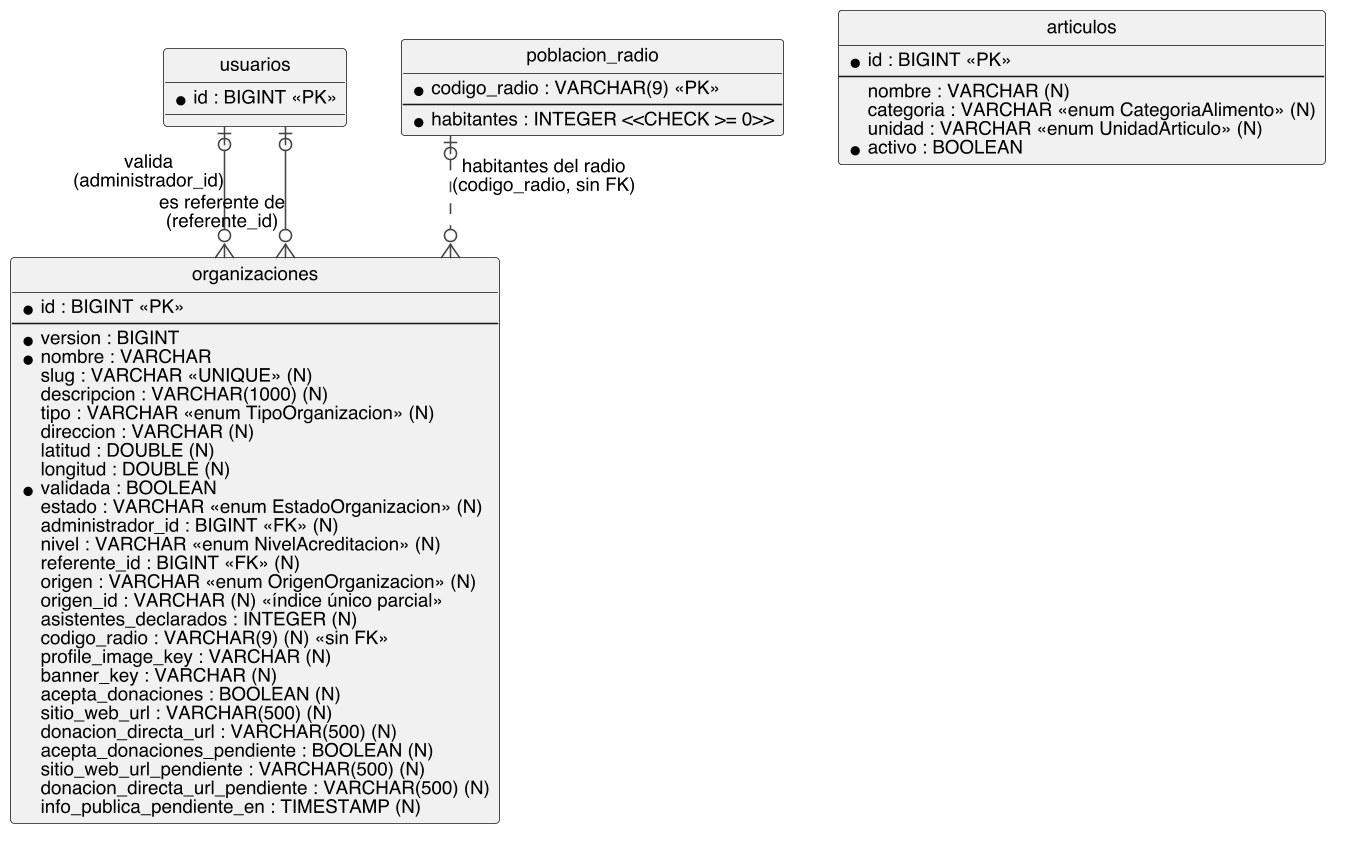

The diagram above was rendered by PlantUML. Its source (embedded in the PNG):
@startuml
hide circle
skinparam linetype ortho
skinparam shadowing false
skinparam dpi 150
skinparam defaultFontName Helvetica
skinparam defaultFontSize 12
skinparam entity {
  BackgroundColor #FFFFFF
  BorderColor #444444
  FontColor #111111
}
skinparam ArrowColor #444444

entity "usuarios" as usuarios {
  * id : BIGINT <<PK>>
}

entity "organizaciones" as organizaciones {
  * id : BIGINT <<PK>>
  --
  * version : BIGINT
  * nombre : VARCHAR
  slug : VARCHAR <<UNIQUE>> (N)
  descripcion : VARCHAR(1000) (N)
  tipo : VARCHAR <<enum TipoOrganizacion>> (N)
  direccion : VARCHAR (N)
  latitud : DOUBLE (N)
  longitud : DOUBLE (N)
  * validada : BOOLEAN
  estado : VARCHAR <<enum EstadoOrganizacion>> (N)
  administrador_id : BIGINT <<FK>> (N)
  nivel : VARCHAR <<enum NivelAcreditacion>> (N)
  referente_id : BIGINT <<FK>> (N)
  origen : VARCHAR <<enum OrigenOrganizacion>> (N)
  origen_id : VARCHAR (N) <<índice único parcial>>
  asistentes_declarados : INTEGER (N)
  codigo_radio : VARCHAR(9) (N) <<sin FK>>
  profile_image_key : VARCHAR (N)
  banner_key : VARCHAR (N)
  acepta_donaciones : BOOLEAN (N)
  sitio_web_url : VARCHAR(500) (N)
  donacion_directa_url : VARCHAR(500) (N)
  acepta_donaciones_pendiente : BOOLEAN (N)
  sitio_web_url_pendiente : VARCHAR(500) (N)
  donacion_directa_url_pendiente : VARCHAR(500) (N)
  info_publica_pendiente_en : TIMESTAMP (N)
}

entity "poblacion_radio" as poblacion {
  * codigo_radio : VARCHAR(9) <<PK>>
  --
  * habitantes : INTEGER <<CHECK >= 0>>
}

entity "articulos" as articulos {
  * id : BIGINT <<PK>>
  --
  nombre : VARCHAR (N)
  categoria : VARCHAR <<enum CategoriaAlimento>> (N)
  unidad : VARCHAR <<enum UnidadArticulo>> (N)
  * activo : BOOLEAN
}

usuarios |o--o{ organizaciones : "valida\n(administrador_id)"
usuarios |o--o{ organizaciones : "es referente de\n(referente_id)"
poblacion |o..o{ organizaciones : "habitantes del radio\n(codigo_radio, sin FK)"

@enduml